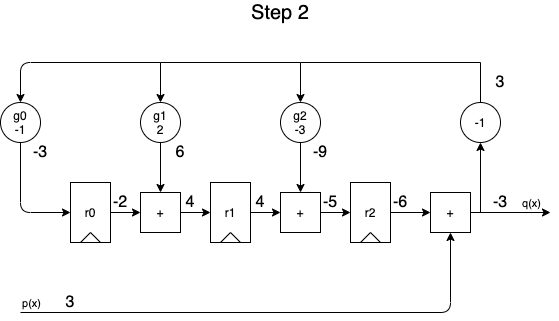

The diagram above was exported from draw.io. Its source (the exported page's mxGraphModel, read from the mxfile embedded in the PNG):
<mxGraphModel dx="1106" dy="980" grid="1" gridSize="10" guides="1" tooltips="1" connect="1" arrows="1" fold="1" page="1" pageScale="1" pageWidth="850" pageHeight="1100" math="0" shadow="0">
  <root>
    <mxCell id="ubWjZfbUyZTfRr4OOQul-0" />
    <mxCell id="ubWjZfbUyZTfRr4OOQul-1" parent="ubWjZfbUyZTfRr4OOQul-0" />
    <mxCell id="ubWjZfbUyZTfRr4OOQul-2" value="" style="group" vertex="1" connectable="0" parent="ubWjZfbUyZTfRr4OOQul-1">
      <mxGeometry x="220" y="240" width="40" height="60" as="geometry" />
    </mxCell>
    <mxCell id="ubWjZfbUyZTfRr4OOQul-3" value="r1" style="rounded=0;whiteSpace=wrap;html=1;fillColor=none;" vertex="1" parent="ubWjZfbUyZTfRr4OOQul-2">
      <mxGeometry width="40" height="60" as="geometry" />
    </mxCell>
    <mxCell id="ubWjZfbUyZTfRr4OOQul-4" value="" style="endArrow=none;html=1;" edge="1" parent="ubWjZfbUyZTfRr4OOQul-2">
      <mxGeometry width="50" height="50" relative="1" as="geometry">
        <mxPoint x="10" y="60" as="sourcePoint" />
        <mxPoint x="20" y="50" as="targetPoint" />
      </mxGeometry>
    </mxCell>
    <mxCell id="ubWjZfbUyZTfRr4OOQul-5" value="" style="endArrow=none;html=1;exitX=0.75;exitY=1;exitDx=0;exitDy=0;" edge="1" parent="ubWjZfbUyZTfRr4OOQul-2" source="ubWjZfbUyZTfRr4OOQul-3">
      <mxGeometry width="50" height="50" relative="1" as="geometry">
        <mxPoint x="-40" y="160" as="sourcePoint" />
        <mxPoint x="20" y="50" as="targetPoint" />
      </mxGeometry>
    </mxCell>
    <mxCell id="ubWjZfbUyZTfRr4OOQul-6" value="" style="group" vertex="1" connectable="0" parent="ubWjZfbUyZTfRr4OOQul-1">
      <mxGeometry x="360" y="240" width="40" height="60" as="geometry" />
    </mxCell>
    <mxCell id="ubWjZfbUyZTfRr4OOQul-7" value="r2" style="rounded=0;whiteSpace=wrap;html=1;fillColor=none;" vertex="1" parent="ubWjZfbUyZTfRr4OOQul-6">
      <mxGeometry width="40" height="60" as="geometry" />
    </mxCell>
    <mxCell id="ubWjZfbUyZTfRr4OOQul-8" value="" style="endArrow=none;html=1;" edge="1" parent="ubWjZfbUyZTfRr4OOQul-6">
      <mxGeometry width="50" height="50" relative="1" as="geometry">
        <mxPoint x="10" y="60" as="sourcePoint" />
        <mxPoint x="20" y="50" as="targetPoint" />
      </mxGeometry>
    </mxCell>
    <mxCell id="ubWjZfbUyZTfRr4OOQul-9" value="" style="endArrow=none;html=1;exitX=0.75;exitY=1;exitDx=0;exitDy=0;" edge="1" parent="ubWjZfbUyZTfRr4OOQul-6" source="ubWjZfbUyZTfRr4OOQul-7">
      <mxGeometry width="50" height="50" relative="1" as="geometry">
        <mxPoint x="-40" y="160" as="sourcePoint" />
        <mxPoint x="20" y="50" as="targetPoint" />
      </mxGeometry>
    </mxCell>
    <mxCell id="ubWjZfbUyZTfRr4OOQul-10" value="" style="edgeStyle=orthogonalEdgeStyle;rounded=0;orthogonalLoop=1;jettySize=auto;html=1;" edge="1" parent="ubWjZfbUyZTfRr4OOQul-1" source="ubWjZfbUyZTfRr4OOQul-11" target="ubWjZfbUyZTfRr4OOQul-18">
      <mxGeometry relative="1" as="geometry" />
    </mxCell>
    <mxCell id="ubWjZfbUyZTfRr4OOQul-11" value="g2&lt;br&gt;-3" style="ellipse;whiteSpace=wrap;html=1;aspect=fixed;fillColor=none;" vertex="1" parent="ubWjZfbUyZTfRr4OOQul-1">
      <mxGeometry x="290" y="160" width="40" height="40" as="geometry" />
    </mxCell>
    <mxCell id="ubWjZfbUyZTfRr4OOQul-12" value="+" style="whiteSpace=wrap;html=1;aspect=fixed;fillColor=none;" vertex="1" parent="ubWjZfbUyZTfRr4OOQul-1">
      <mxGeometry x="440" y="250" width="40" height="40" as="geometry" />
    </mxCell>
    <mxCell id="ubWjZfbUyZTfRr4OOQul-13" value="" style="endArrow=classic;html=1;entryX=0.5;entryY=1;entryDx=0;entryDy=0;" edge="1" parent="ubWjZfbUyZTfRr4OOQul-1" target="ubWjZfbUyZTfRr4OOQul-12">
      <mxGeometry width="50" height="50" relative="1" as="geometry">
        <mxPoint x="30" y="370" as="sourcePoint" />
        <mxPoint x="460" y="370" as="targetPoint" />
        <Array as="points">
          <mxPoint x="460" y="370" />
        </Array>
      </mxGeometry>
    </mxCell>
    <mxCell id="ubWjZfbUyZTfRr4OOQul-14" value="p(x)" style="edgeLabel;html=1;align=center;verticalAlign=middle;resizable=0;points=[];" vertex="1" connectable="0" parent="ubWjZfbUyZTfRr4OOQul-13">
      <mxGeometry x="-0.734" y="-1" relative="1" as="geometry">
        <mxPoint x="-58" y="-11" as="offset" />
      </mxGeometry>
    </mxCell>
    <mxCell id="ubWjZfbUyZTfRr4OOQul-15" value="" style="edgeStyle=orthogonalEdgeStyle;rounded=0;orthogonalLoop=1;jettySize=auto;html=1;" edge="1" parent="ubWjZfbUyZTfRr4OOQul-1" source="ubWjZfbUyZTfRr4OOQul-7" target="ubWjZfbUyZTfRr4OOQul-12">
      <mxGeometry relative="1" as="geometry" />
    </mxCell>
    <mxCell id="ubWjZfbUyZTfRr4OOQul-16" value="" style="endArrow=classic;html=1;exitX=1;exitY=0.5;exitDx=0;exitDy=0;" edge="1" parent="ubWjZfbUyZTfRr4OOQul-1" source="ubWjZfbUyZTfRr4OOQul-12">
      <mxGeometry width="50" height="50" relative="1" as="geometry">
        <mxPoint x="580" y="300" as="sourcePoint" />
        <mxPoint x="560" y="270" as="targetPoint" />
      </mxGeometry>
    </mxCell>
    <mxCell id="ubWjZfbUyZTfRr4OOQul-17" value="q(x)" style="edgeLabel;html=1;align=center;verticalAlign=middle;resizable=0;points=[];" vertex="1" connectable="0" parent="ubWjZfbUyZTfRr4OOQul-16">
      <mxGeometry x="-0.0571" relative="1" as="geometry">
        <mxPoint x="22.29" y="-10" as="offset" />
      </mxGeometry>
    </mxCell>
    <mxCell id="ubWjZfbUyZTfRr4OOQul-18" value="+" style="whiteSpace=wrap;html=1;aspect=fixed;fillColor=none;" vertex="1" parent="ubWjZfbUyZTfRr4OOQul-1">
      <mxGeometry x="290" y="250" width="40" height="40" as="geometry" />
    </mxCell>
    <mxCell id="ubWjZfbUyZTfRr4OOQul-19" value="" style="edgeStyle=orthogonalEdgeStyle;rounded=0;orthogonalLoop=1;jettySize=auto;html=1;" edge="1" parent="ubWjZfbUyZTfRr4OOQul-1" source="ubWjZfbUyZTfRr4OOQul-3" target="ubWjZfbUyZTfRr4OOQul-18">
      <mxGeometry relative="1" as="geometry" />
    </mxCell>
    <mxCell id="ubWjZfbUyZTfRr4OOQul-20" value="" style="endArrow=classic;html=1;entryX=0;entryY=0.5;entryDx=0;entryDy=0;exitX=1;exitY=0.5;exitDx=0;exitDy=0;" edge="1" parent="ubWjZfbUyZTfRr4OOQul-1" source="ubWjZfbUyZTfRr4OOQul-18" target="ubWjZfbUyZTfRr4OOQul-7">
      <mxGeometry width="50" height="50" relative="1" as="geometry">
        <mxPoint x="260" y="370" as="sourcePoint" />
        <mxPoint x="310" y="320" as="targetPoint" />
      </mxGeometry>
    </mxCell>
    <mxCell id="ubWjZfbUyZTfRr4OOQul-21" value="" style="endArrow=classic;html=1;entryX=0.5;entryY=0;entryDx=0;entryDy=0;rounded=0;" edge="1" parent="ubWjZfbUyZTfRr4OOQul-1" source="ubWjZfbUyZTfRr4OOQul-41" target="ubWjZfbUyZTfRr4OOQul-11">
      <mxGeometry width="50" height="50" relative="1" as="geometry">
        <mxPoint x="490" y="270" as="sourcePoint" />
        <mxPoint x="460" y="140" as="targetPoint" />
        <Array as="points">
          <mxPoint x="490" y="120" />
          <mxPoint x="310" y="120" />
        </Array>
      </mxGeometry>
    </mxCell>
    <mxCell id="ubWjZfbUyZTfRr4OOQul-22" value="" style="group" vertex="1" connectable="0" parent="ubWjZfbUyZTfRr4OOQul-1">
      <mxGeometry x="80" y="240" width="40" height="60" as="geometry" />
    </mxCell>
    <mxCell id="ubWjZfbUyZTfRr4OOQul-23" value="r0" style="rounded=0;whiteSpace=wrap;html=1;fillColor=none;" vertex="1" parent="ubWjZfbUyZTfRr4OOQul-22">
      <mxGeometry width="40" height="60" as="geometry" />
    </mxCell>
    <mxCell id="ubWjZfbUyZTfRr4OOQul-24" value="" style="endArrow=none;html=1;" edge="1" parent="ubWjZfbUyZTfRr4OOQul-22">
      <mxGeometry width="50" height="50" relative="1" as="geometry">
        <mxPoint x="10" y="60" as="sourcePoint" />
        <mxPoint x="20" y="50" as="targetPoint" />
      </mxGeometry>
    </mxCell>
    <mxCell id="ubWjZfbUyZTfRr4OOQul-25" value="" style="endArrow=none;html=1;exitX=0.75;exitY=1;exitDx=0;exitDy=0;" edge="1" parent="ubWjZfbUyZTfRr4OOQul-22" source="ubWjZfbUyZTfRr4OOQul-23">
      <mxGeometry width="50" height="50" relative="1" as="geometry">
        <mxPoint x="-40" y="160" as="sourcePoint" />
        <mxPoint x="20" y="50" as="targetPoint" />
      </mxGeometry>
    </mxCell>
    <mxCell id="ubWjZfbUyZTfRr4OOQul-26" value="" style="edgeStyle=orthogonalEdgeStyle;rounded=0;orthogonalLoop=1;jettySize=auto;html=1;" edge="1" parent="ubWjZfbUyZTfRr4OOQul-1" source="ubWjZfbUyZTfRr4OOQul-27" target="ubWjZfbUyZTfRr4OOQul-28">
      <mxGeometry relative="1" as="geometry" />
    </mxCell>
    <mxCell id="ubWjZfbUyZTfRr4OOQul-27" value="g1&lt;br&gt;2" style="ellipse;whiteSpace=wrap;html=1;aspect=fixed;fillColor=none;" vertex="1" parent="ubWjZfbUyZTfRr4OOQul-1">
      <mxGeometry x="150" y="160" width="40" height="40" as="geometry" />
    </mxCell>
    <mxCell id="ubWjZfbUyZTfRr4OOQul-28" value="+" style="whiteSpace=wrap;html=1;aspect=fixed;fillColor=none;" vertex="1" parent="ubWjZfbUyZTfRr4OOQul-1">
      <mxGeometry x="150" y="250" width="40" height="40" as="geometry" />
    </mxCell>
    <mxCell id="ubWjZfbUyZTfRr4OOQul-29" value="" style="edgeStyle=orthogonalEdgeStyle;rounded=0;orthogonalLoop=1;jettySize=auto;html=1;" edge="1" parent="ubWjZfbUyZTfRr4OOQul-1" source="ubWjZfbUyZTfRr4OOQul-23" target="ubWjZfbUyZTfRr4OOQul-28">
      <mxGeometry relative="1" as="geometry" />
    </mxCell>
    <mxCell id="ubWjZfbUyZTfRr4OOQul-30" value="" style="endArrow=classic;html=1;entryX=0;entryY=0.5;entryDx=0;entryDy=0;exitX=1;exitY=0.5;exitDx=0;exitDy=0;" edge="1" parent="ubWjZfbUyZTfRr4OOQul-1" source="ubWjZfbUyZTfRr4OOQul-28">
      <mxGeometry width="50" height="50" relative="1" as="geometry">
        <mxPoint x="120" y="370" as="sourcePoint" />
        <mxPoint x="220" y="270" as="targetPoint" />
      </mxGeometry>
    </mxCell>
    <mxCell id="ubWjZfbUyZTfRr4OOQul-31" value="g0&lt;br&gt;-1" style="ellipse;whiteSpace=wrap;html=1;aspect=fixed;fillColor=none;" vertex="1" parent="ubWjZfbUyZTfRr4OOQul-1">
      <mxGeometry x="10" y="160" width="40" height="40" as="geometry" />
    </mxCell>
    <mxCell id="ubWjZfbUyZTfRr4OOQul-32" value="" style="endArrow=classic;html=1;entryX=0;entryY=0.5;entryDx=0;entryDy=0;exitX=0.5;exitY=1;exitDx=0;exitDy=0;" edge="1" parent="ubWjZfbUyZTfRr4OOQul-1" source="ubWjZfbUyZTfRr4OOQul-31" target="ubWjZfbUyZTfRr4OOQul-23">
      <mxGeometry width="50" height="50" relative="1" as="geometry">
        <mxPoint x="-60" y="340" as="sourcePoint" />
        <mxPoint x="-10" y="290" as="targetPoint" />
        <Array as="points">
          <mxPoint x="30" y="270" />
        </Array>
      </mxGeometry>
    </mxCell>
    <mxCell id="ubWjZfbUyZTfRr4OOQul-33" value="" style="endArrow=classic;html=1;entryX=0.5;entryY=0;entryDx=0;entryDy=0;rounded=0;" edge="1" parent="ubWjZfbUyZTfRr4OOQul-1" target="ubWjZfbUyZTfRr4OOQul-27">
      <mxGeometry width="50" height="50" relative="1" as="geometry">
        <mxPoint x="310" y="120" as="sourcePoint" />
        <mxPoint x="160" y="230" as="targetPoint" />
        <Array as="points">
          <mxPoint x="170" y="120" />
        </Array>
      </mxGeometry>
    </mxCell>
    <mxCell id="ubWjZfbUyZTfRr4OOQul-34" value="" style="endArrow=classic;html=1;entryX=0.5;entryY=0;entryDx=0;entryDy=0;" edge="1" parent="ubWjZfbUyZTfRr4OOQul-1">
      <mxGeometry width="50" height="50" relative="1" as="geometry">
        <mxPoint x="170" y="120" as="sourcePoint" />
        <mxPoint x="30" y="160" as="targetPoint" />
        <Array as="points">
          <mxPoint x="30" y="120" />
        </Array>
      </mxGeometry>
    </mxCell>
    <mxCell id="ubWjZfbUyZTfRr4OOQul-35" value="&lt;font style=&quot;font-size: 16px&quot;&gt;3&lt;/font&gt;" style="text;html=1;strokeColor=none;fillColor=none;align=center;verticalAlign=middle;whiteSpace=wrap;rounded=0;" vertex="1" parent="ubWjZfbUyZTfRr4OOQul-1">
      <mxGeometry x="60" y="350" width="40" height="20" as="geometry" />
    </mxCell>
    <mxCell id="ubWjZfbUyZTfRr4OOQul-36" value="&lt;font style=&quot;font-size: 16px&quot;&gt;-2&lt;/font&gt;" style="text;html=1;strokeColor=none;fillColor=none;align=center;verticalAlign=middle;whiteSpace=wrap;rounded=0;" vertex="1" parent="ubWjZfbUyZTfRr4OOQul-1">
      <mxGeometry x="110" y="250" width="40" height="20" as="geometry" />
    </mxCell>
    <mxCell id="ubWjZfbUyZTfRr4OOQul-37" value="&lt;font style=&quot;font-size: 16px&quot;&gt;4&lt;/font&gt;" style="text;html=1;strokeColor=none;fillColor=none;align=center;verticalAlign=middle;whiteSpace=wrap;rounded=0;" vertex="1" parent="ubWjZfbUyZTfRr4OOQul-1">
      <mxGeometry x="250" y="250" width="40" height="20" as="geometry" />
    </mxCell>
    <mxCell id="ubWjZfbUyZTfRr4OOQul-38" value="&lt;font style=&quot;font-size: 16px&quot;&gt;-6&lt;/font&gt;" style="text;html=1;strokeColor=none;fillColor=none;align=center;verticalAlign=middle;whiteSpace=wrap;rounded=0;" vertex="1" parent="ubWjZfbUyZTfRr4OOQul-1">
      <mxGeometry x="390" y="250" width="40" height="20" as="geometry" />
    </mxCell>
    <mxCell id="ubWjZfbUyZTfRr4OOQul-39" value="&lt;font style=&quot;font-size: 16px&quot;&gt;-3&lt;/font&gt;" style="text;html=1;strokeColor=none;fillColor=none;align=center;verticalAlign=middle;whiteSpace=wrap;rounded=0;" vertex="1" parent="ubWjZfbUyZTfRr4OOQul-1">
      <mxGeometry x="490" y="250" width="40" height="20" as="geometry" />
    </mxCell>
    <mxCell id="ubWjZfbUyZTfRr4OOQul-40" value="&lt;font style=&quot;font-size: 16px&quot;&gt;-9&lt;/font&gt;" style="text;html=1;strokeColor=none;fillColor=none;align=center;verticalAlign=middle;whiteSpace=wrap;rounded=0;" vertex="1" parent="ubWjZfbUyZTfRr4OOQul-1">
      <mxGeometry x="310" y="200" width="40" height="20" as="geometry" />
    </mxCell>
    <mxCell id="ubWjZfbUyZTfRr4OOQul-41" value="-1" style="ellipse;whiteSpace=wrap;html=1;aspect=fixed;fillColor=none;" vertex="1" parent="ubWjZfbUyZTfRr4OOQul-1">
      <mxGeometry x="470" y="160" width="40" height="40" as="geometry" />
    </mxCell>
    <mxCell id="ubWjZfbUyZTfRr4OOQul-42" value="" style="endArrow=classic;html=1;" edge="1" parent="ubWjZfbUyZTfRr4OOQul-1">
      <mxGeometry width="50" height="50" relative="1" as="geometry">
        <mxPoint x="490" y="270" as="sourcePoint" />
        <mxPoint x="490" y="200" as="targetPoint" />
      </mxGeometry>
    </mxCell>
    <mxCell id="ubWjZfbUyZTfRr4OOQul-43" value="&lt;font style=&quot;font-size: 16px&quot;&gt;3&lt;/font&gt;" style="text;html=1;strokeColor=none;fillColor=none;align=center;verticalAlign=middle;whiteSpace=wrap;rounded=0;" vertex="1" parent="ubWjZfbUyZTfRr4OOQul-1">
      <mxGeometry x="490" y="130" width="40" height="20" as="geometry" />
    </mxCell>
    <mxCell id="ubWjZfbUyZTfRr4OOQul-44" value="&lt;font style=&quot;font-size: 16px&quot;&gt;6&lt;/font&gt;" style="text;html=1;strokeColor=none;fillColor=none;align=center;verticalAlign=middle;whiteSpace=wrap;rounded=0;" vertex="1" parent="ubWjZfbUyZTfRr4OOQul-1">
      <mxGeometry x="170" y="200" width="40" height="20" as="geometry" />
    </mxCell>
    <mxCell id="ubWjZfbUyZTfRr4OOQul-45" value="&lt;font style=&quot;font-size: 16px&quot;&gt;-3&lt;/font&gt;" style="text;html=1;strokeColor=none;fillColor=none;align=center;verticalAlign=middle;whiteSpace=wrap;rounded=0;" vertex="1" parent="ubWjZfbUyZTfRr4OOQul-1">
      <mxGeometry x="30" y="200" width="40" height="20" as="geometry" />
    </mxCell>
    <mxCell id="ubWjZfbUyZTfRr4OOQul-46" value="&lt;font style=&quot;font-size: 16px&quot;&gt;-5&lt;/font&gt;" style="text;html=1;strokeColor=none;fillColor=none;align=center;verticalAlign=middle;whiteSpace=wrap;rounded=0;" vertex="1" parent="ubWjZfbUyZTfRr4OOQul-1">
      <mxGeometry x="320" y="250" width="40" height="20" as="geometry" />
    </mxCell>
    <mxCell id="ubWjZfbUyZTfRr4OOQul-47" value="&lt;font style=&quot;font-size: 16px&quot;&gt;4&lt;/font&gt;" style="text;html=1;strokeColor=none;fillColor=none;align=center;verticalAlign=middle;whiteSpace=wrap;rounded=0;" vertex="1" parent="ubWjZfbUyZTfRr4OOQul-1">
      <mxGeometry x="180" y="250" width="40" height="20" as="geometry" />
    </mxCell>
    <mxCell id="ruuyA-0Km0HxwZ_2fwvb-0" value="Step 2" style="text;html=1;strokeColor=none;fillColor=none;align=center;verticalAlign=middle;whiteSpace=wrap;rounded=0;fontSize=20;" vertex="1" parent="ubWjZfbUyZTfRr4OOQul-1">
      <mxGeometry x="240" y="60" width="100" height="20" as="geometry" />
    </mxCell>
  </root>
</mxGraphModel>